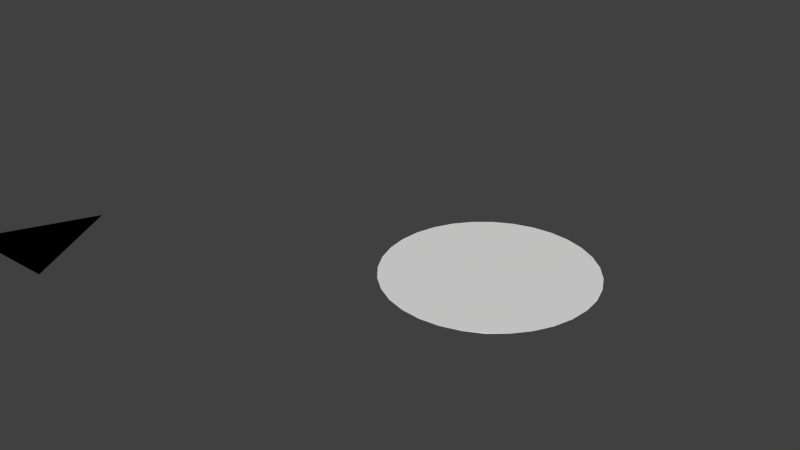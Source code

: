 # Source: Intro.blend  (saved by Blender 2.69.0; exported with 4.5.12 LTS)
import bpy
from mathutils import Matrix  # noqa: F401  (used for matrix-valued properties, if any)

bpy.ops.wm.read_factory_settings(use_empty=True)
scene = bpy.context.scene
scene.name = 'Scene'

# ---- collections
col_collection_1 = bpy.data.collections.new('Collection 1'); scene.collection.children.link(col_collection_1)

# ---- materials (node trees are filled in below, after node groups)
mat_guide = bpy.data.materials.new('Guide')
mat_guide.alpha_threshold = 0.0
mat_guide.use_transparent_shadow = False
mat_guide.diffuse_color = (0.0, 0.0, 0.0, 1.0)
mat_guide.roughness = 0.5
mat_guide.line_color = (0.0, 0.0, 0.0, 1.0)
mat_logo = bpy.data.materials.new('Logo')
mat_logo.alpha_threshold = 0.0
mat_logo.use_transparent_shadow = False
mat_logo.roughness = 0.5
mat_logo.line_color = (0.0, 0.0, 0.0, 1.0)

# ---- material node trees

# ---- world
world_world = bpy.data.worlds.new('World'); scene.world = world_world
world_world.color = (0.05088, 0.05088, 0.05088)
world_world.use_sun_shadow = False
world_world.sun_shadow_jitter_overblur = 0.0
world_world.cycles.sampling_method = 'MANUAL'
world_world.cycles.sample_map_resolution = 256

# ---- meshes
me_guide = bpy.data.meshes.new('Guide')
me_guide.from_pydata([(0.3009, -0.2006, 0.0), (-0.3009, -0.2006, 0.0), (0.0, 0.4012, 0.0)], [], [(1, 0, 2)])
me_guide.materials.append(mat_guide)
me_guide.use_remesh_preserve_volume = False
me_guide.use_remesh_preserve_attributes = False
me_guide.use_mirror_vertex_groups = False
me_guide.update()
me_logo = bpy.data.meshes.new('Logo')
me_logo.from_pydata([(-2.069e-08, 0.8574, 0.003119), (-0.1673, 0.8409, 0.003119), (-0.3281, 0.7921, 0.003119), (-0.4763, 0.7129, 0.003119), (-0.6063, 0.6063, 0.003119), (-0.7129, 0.4763, 0.003119), (-0.7921, 0.3281, 0.003119), (-0.8409, 0.1673, 0.003119), (-0.8574, 1.057e-07, 0.003119), (-0.8409, -0.1673, 0.003119), (-0.7921, -0.3281, 0.003119), (-0.7129, -0.4763, 0.003119), (-0.6063, -0.6063, 0.003119), (-0.4763, -0.7129, 0.003119), (-0.3281, -0.7921, 0.003119), (-0.1673, -0.8409, 0.003119), (2.587e-07, -0.8574, 0.003119), (0.1673, -0.8409, 0.003119), (0.3281, -0.7921, 0.003119), (0.4763, -0.7129, 0.0005458), (0.6063, -0.6063, 0.003119), (0.7129, -0.4763, 0.003119), (0.7921, -0.3281, 0.003119), (0.8409, -0.1673, 0.003119), (0.8574, 8.689e-07, 0.003119), (0.8409, 0.1673, 0.0005458), (0.7921, 0.3281, 0.003119), (0.7129, 0.4763, 0.003119), (0.6063, 0.6063, 0.003119), (0.4763, 0.7129, 0.003119), (0.3281, 0.7921, 0.003119), (0.1673, 0.8409, 0.003119)], [], [(1, 2, 0), (2, 3, 0), (3, 4, 0), (4, 5, 0), (5, 6, 0), (6, 7, 0), (7, 8, 0), (8, 9, 0), (9, 10, 0), (10, 11, 0), (11, 12, 0), (12, 13, 0), (23, 21, 22), (23, 20, 21), (13, 14, 0), (15, 16, 17), (15, 17, 18), (14, 15, 18), (0, 14, 18), (20, 18, 19), (23, 18, 20), (24, 18, 23), (26, 24, 25), (26, 18, 24), (30, 28, 29), (30, 31, 28), (28, 31, 27), (0, 18, 26), (31, 0, 27), (0, 26, 27)])
_uv = me_logo.uv_layers.new(name='UVMap')
_uv.uv.foreach_set('vector', [0.408, 0.694, 0.3696, 0.6823, 0.4479, 0.6979, 0.3696, 0.6823, 0.3343, 0.6634, 0.4479, 0.6979, 0.3343, 0.6634, 0.3033, 0.6379, 0.4479, 0.6979, 0.3033, 0.6379, 0.2779, 0.6069, 0.4479, 0.6979, 0.2779, 0.6069, 0.259, 0.5715, 0.4479, 0.6979, 0.259, 0.5715, 0.2474, 0.5331, 0.4479, 0.6979, 0.2474, 0.5331, 0.2435, 0.4932, 0.4479, 0.6979, 0.2435, 0.4932, 0.2475, 0.4533, 0.4479, 0.6979, 0.2475, 0.4533, 0.2591, 0.415, 0.4479, 0.6979, 0.2591, 0.415, 0.2781, 0.3796, 0.4479, 0.6979, 0.2781, 0.3796, 0.3035, 0.3486, 0.4479, 0.6979, 0.3035, 0.3486, 0.3345, 0.3232, 0.4479, 0.6979, 0.6487, 0.4536, 0.6182, 0.3799, 0.6371, 0.4153, 0.6487, 0.4536, 0.5928, 0.3489, 0.6182, 0.3799, 0.3345, 0.3232, 0.3699, 0.3044, 0.4479, 0.6979, 0.4083, 0.2928, 0.4482, 0.2889, 0.4881, 0.2928, 0.4083, 0.2928, 0.4881, 0.2928, 0.5265, 0.3045, 0.3699, 0.3044, 0.4083, 0.2928, 0.5265, 0.3045, 0.4479, 0.6979, 0.3699, 0.3044, 0.5265, 0.3045, 0.5928, 0.3489, 0.5265, 0.3045, 0.5618, 0.3234, 0.6487, 0.4536, 0.5265, 0.3045, 0.5928, 0.3489, 0.6526, 0.4936, 0.5265, 0.3045, 0.6487, 0.4536, 0.6369, 0.5718, 0.6526, 0.4936, 0.6486, 0.5335, 0.6369, 0.5718, 0.5265, 0.3045, 0.6526, 0.4936, 0.5262, 0.6824, 0.5925, 0.6381, 0.5615, 0.6635, 0.5262, 0.6824, 0.4878, 0.694, 0.5925, 0.6381, 0.5925, 0.6381, 0.4878, 0.694, 0.618, 0.6072, 0.4479, 0.6979, 0.5265, 0.3045, 0.6369, 0.5718, 0.4878, 0.694, 0.4479, 0.6979, 0.618, 0.6072, 0.4479, 0.6979, 0.6369, 0.5718, 0.618, 0.6072])
me_logo.materials.append(mat_logo)
me_logo.use_remesh_preserve_volume = False
me_logo.use_remesh_preserve_attributes = False
me_logo.use_mirror_vertex_groups = False
me_logo.update()
arm_movimiento = bpy.data.armatures.new('Movimiento')  # bones are not reproduced

# ---- objects
ob_movimiento = bpy.data.objects.new('Movimiento', arm_movimiento)
ob_guide = bpy.data.objects.new('Guide', me_guide)
ob_logo = bpy.data.objects.new('Logo', me_logo)

# ---- transforms, parenting, visibility, modifiers, constraints
ob_movimiento.location = (0.0, 0.0, 0.0)
ob_movimiento.lineart.crease_threshold = 0.0
ob_guide.parent = ob_movimiento
ob_guide.location = (-0.5278, -3.368, 1.467)
ob_guide.lineart.crease_threshold = 0.0
_vg = ob_guide.vertex_groups.new(name='MasterBone')
_vg = ob_guide.vertex_groups.new(name='CameraBone')
_vg.add([0, 1, 2], 1.0, 'REPLACE')
_m = ob_guide.modifiers.new('Armature', 'ARMATURE')
_m.object = ob_movimiento
ob_logo.parent = ob_movimiento
ob_logo.location = (0.0, 0.0, 0.0)
ob_logo.lineart.crease_threshold = 0.0
_vg = ob_logo.vertex_groups.new(name='MasterBone')
_vg.add([0, 1, 2, 3, 4, 5, 6, 7, 8, 9, 10, 11, 12, 13, 14, 15, 16, 17, 18, 19, 20, 21, 22, 23, 24, 25, 26, 27, 28, 29, 30, 31], 1.0, 'REPLACE')
_vg = ob_logo.vertex_groups.new(name='CameraBone')
_m = ob_logo.modifiers.new('Armature', 'ARMATURE')
_m.object = ob_movimiento

# ---- collection membership
col_collection_1.objects.link(ob_movimiento)
col_collection_1.objects.link(ob_guide)
col_collection_1.objects.link(ob_logo)

# ---- scene / render settings (as saved in the file)
scene.frame_start = 1; scene.frame_end = 72; scene.frame_set(0)
scene.render.engine = 'BLENDER_EEVEE_NEXT'
scene.render.image_settings.compression = 90
scene.render.resolution_percentage = 50
scene.render.dither_intensity = 0.0
scene.cycles.use_denoising = False
scene.cycles.samples = 10
scene.cycles.sampling_pattern = 'TABULATED_SOBOL'
scene.cycles.light_sampling_threshold = 0.0
scene.cycles.use_adaptive_sampling = False
scene.cycles.use_light_tree = False
scene.cycles.blur_glossy = 0.0
scene.cycles.volume_bounces = 1
scene.cycles.pixel_filter_type = 'GAUSSIAN'
scene.cycles.sample_clamp_indirect = 0.0
scene.view_settings.view_transform = 'Standard'
bpy.context.view_layer.update()

# ---- added for rendering (the .blend has no active camera and no usable light): camera, sun
cam_auto = bpy.data.cameras.new('AutoCamera')
cam_auto.lens = 50.0
cam_auto.sensor_width = 36.0
cam_auto.clip_end = 1000.0
ob_auto_camera = bpy.data.objects.new('AutoCamera', cam_auto)
scene.collection.objects.link(ob_auto_camera)
ob_auto_camera.location = (4.18584, -6.08755, 4.17872)
ob_auto_camera.rotation_euler = (1.09748, -7.21219e-08, 0.694738)
scene.camera = ob_auto_camera
light_auto_sun = bpy.data.lights.new('AutoSun', 'SUN')
light_auto_sun.energy = 3.0
light_auto_sun.angle = 0.0523599
ob_auto_sun = bpy.data.objects.new('AutoSun', light_auto_sun)
scene.collection.objects.link(ob_auto_sun)
ob_auto_sun.rotation_euler = (0.872665, 0.174533, 0.523599)
bpy.context.view_layer.update()
